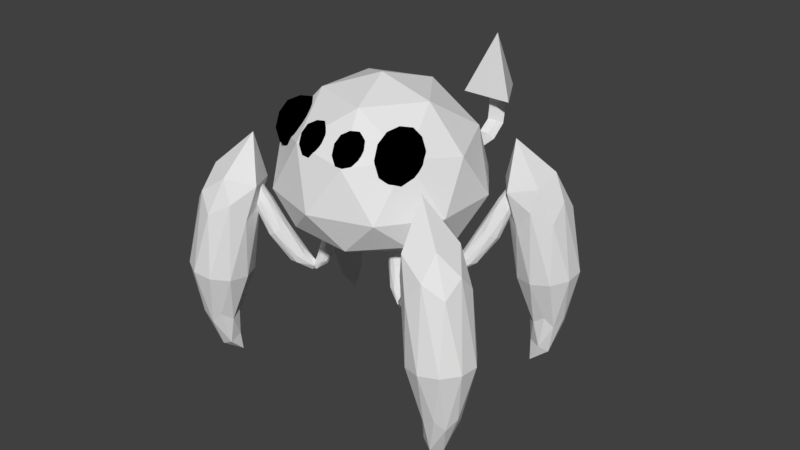 # Source: RedSpiderEnemy.blend  (saved by Blender 2.79.0; exported with 4.5.12 LTS)
import bpy
from mathutils import Matrix  # noqa: F401  (used for matrix-valued properties, if any)

bpy.ops.wm.read_factory_settings(use_empty=True)
scene = bpy.context.scene
scene.name = 'Scene'

# ---- collections
col_collection_1 = bpy.data.collections.new('Collection 1'); scene.collection.children.link(col_collection_1)

# ---- materials (node trees are filled in below, after node groups)
mat_body = bpy.data.materials.new('Body')
mat_body.alpha_threshold = 0.0
mat_body.use_transparent_shadow = False
mat_body.roughness = 0.5
mat_spidereyes = bpy.data.materials.new('SpiderEyes')
mat_spidereyes.alpha_threshold = 0.0
mat_spidereyes.use_transparent_shadow = False
mat_spidereyes.diffuse_color = (0.0, 0.0, 0.0, 1.0)
mat_spidereyes.roughness = 0.5

# ---- material node trees

# ---- world
world_world = bpy.data.worlds.new('World'); scene.world = world_world
world_world.color = (0.05088, 0.05088, 0.05088)
world_world.use_sun_shadow = False
world_world.sun_shadow_jitter_overblur = 0.0
world_world.cycles.sampling_method = 'MANUAL'

# ---- meshes
me_icosphere_015 = bpy.data.meshes.new('Icosphere.015')
me_icosphere_015.from_pydata([(1.705e-13, -2.469, -1.805), (0.6832, -1.061, -0.9788), (-0.2761, -1.319, -0.9094), (-0.8721, -0.6298, -1.076), (-0.2811, 0.05313, -1.248), (0.6801, -0.2135, -1.188), (0.5033, -0.3028, 0.9147), (-1.099, 0.206, 0.8723), (-1.099, 1.852, 0.7352), (0.5033, 2.361, 0.6928), (1.494, 1.029, 0.8037), (0.05213, 1.448, 2.27), (-0.1625, -1.966, -1.47), (0.4253, -1.869, -1.533), (0.2355, -1.529, -1.062), (0.7976, -0.879, -1.226), (0.4253, -1.555, -1.736), (-0.5257, -1.712, -1.635), (-0.6787, -1.275, -1.119), (-0.1625, -1.458, -1.799), (-0.6816, -0.4686, -1.318), (0.2308, -0.224, -1.384), (1.429, -0.2554, -0.2466), (1.429, 0.6226, -0.3578), (0.005217, -1.237, -0.1222), (0.8852, -0.9658, -0.1566), (-1.419, -0.2554, -0.2466), (-0.8747, -0.9658, -0.1566), (-0.8747, 1.333, -0.4477), (-1.419, 0.6226, -0.3578), (0.8852, 1.333, -0.4477), (0.005217, 1.604, -0.4821), (1.163, 0.4042, 1.145), (-0.3609, -0.07959, 1.185), (-1.303, 1.187, 1.079), (-0.3609, 2.454, 0.9739), (1.163, 1.97, 1.014), (0.4365, -0.01123, 1.548), (1.296, 1.16, 1.485), (-0.9541, 0.4363, 1.524), (-0.9541, 1.884, 1.447), (0.4365, 2.332, 1.423), (0.6832, -1.061, -0.9788), (-0.2761, -1.319, -0.9094), (-0.8721, -0.6298, -1.076), (-0.2811, 0.05313, -1.248), (0.6801, -0.2135, -1.188), (0.2355, -1.529, -1.062), (0.7976, -0.879, -1.226), (-0.6787, -1.275, -1.119), (-0.6816, -0.4686, -1.318), (0.2308, -0.224, -1.384), (-0.7283, -3.75, 0.5039), (-0.2638, -2.712, 0.6582), (-0.7436, -2.725, 0.7364), (-1.078, -2.549, 0.5992), (-0.8046, -2.426, 0.4362), (-0.3015, -2.527, 0.4727), (-0.1069, -0.5571, 1.307), (-0.6039, -0.4157, 1.279), (-0.622, -0.09923, 1.121), (-0.1361, -0.04515, 1.051), (0.1822, -0.3282, 1.166), (-0.03165, 0.9206, 1.589), (-0.7853, -3.429, 0.612), (-0.5082, -3.47, 0.5643), (-0.5078, -2.955, 0.6877), (-0.248, -2.839, 0.5327), (-0.5462, -3.522, 0.45), (-0.9946, -3.454, 0.527), (-0.9863, -2.859, 0.653), (-0.8468, -3.512, 0.4269), (-1.022, -2.683, 0.4766), (-0.5659, -2.671, 0.4022), (0.05811, -1.431, 0.8968), (0.04239, -1.263, 0.792), (-0.4154, -1.574, 1.035), (-0.1167, -1.55, 0.9896), (-0.9241, -1.343, 0.9385), (-0.7238, -1.496, 1.015), (-0.7649, -1.057, 0.7409), (-0.9398, -1.176, 0.8337), (-0.1579, -1.111, 0.7152), (-0.4663, -1.032, 0.6956), (0.1208, -0.2884, 1.298), (-0.3413, -0.3398, 1.364), (-0.644, -0.07066, 1.255), (-0.369, 0.1471, 1.121), (0.1036, 0.01255, 1.147), (-0.006466, 0.4249, 1.547), (0.1661, 0.574, 1.469), (-0.2976, 0.5136, 1.532), (-0.305, 0.7175, 1.445), (-0.01841, 0.7548, 1.406), (-0.2638, -2.712, 0.6582), (-0.7436, -2.725, 0.7364), (-1.078, -2.549, 0.5992), (-0.8046, -2.426, 0.4362), (-0.3015, -2.527, 0.4727), (-0.5078, -2.955, 0.6877), (-0.248, -2.839, 0.5327), (-0.9863, -2.859, 0.653), (-1.022, -2.683, 0.4766), (-0.5659, -2.671, 0.4022), (-0.7566, -3.507, 0.4391), (-1.063, -3.491, 0.7399), (-0.699, -3.447, 0.7508), (-0.5428, -3.78, 0.7496), (-0.8104, -4.03, 0.7379), (-1.132, -3.852, 0.7319), (-0.9342, -3.026, 1.456), (-0.6141, -3.201, 1.474), (-0.6877, -3.551, 1.506), (-1.053, -3.593, 1.508), (-1.206, -3.268, 1.477), (-0.9011, -2.976, 1.9), (-0.706, -3.455, 0.5423), (-0.9158, -3.471, 0.5231), (-0.8748, -3.418, 0.6846), (-1.129, -3.656, 0.6734), (-0.9427, -3.649, 0.4774), (-0.6032, -3.623, 0.5083), (-0.569, -3.587, 0.6902), (-0.7494, -3.743, 0.4682), (-0.6345, -3.93, 0.6826), (-0.9807, -3.973, 0.6722), (-1.212, -3.412, 1.127), (-1.257, -3.633, 1.138), (-0.8192, -3.232, 1.124), (-1.045, -3.259, 1.122), (-0.5268, -3.546, 1.144), (-0.6213, -3.341, 1.132), (-0.7387, -3.92, 1.161), (-0.5716, -3.766, 1.155), (-1.162, -3.837, 1.151), (-0.9643, -3.947, 1.159), (-1.103, -3.077, 1.523), (-0.7548, -3.037, 1.521), (-0.61, -3.346, 1.551), (-0.8682, -3.576, 1.571), (-1.173, -3.41, 1.554), (-0.9213, -2.898, 1.767), (-1.081, -3.037, 1.784), (-0.7332, -2.999, 1.779), (-0.7767, -3.201, 1.804), (-0.9916, -3.224, 1.807), (-1.063, -3.491, 0.7399), (-0.699, -3.447, 0.7508), (-0.5428, -3.78, 0.7496), (-0.8104, -4.03, 0.7379), (-1.132, -3.852, 0.7319), (-0.8748, -3.418, 0.6846), (-1.129, -3.656, 0.6734), (-0.569, -3.587, 0.6902), (-0.6345, -3.93, 0.6826), (-0.9807, -3.973, 0.6722)], [], [(0, 13, 12), (1, 13, 15), (0, 12, 17), (0, 17, 19), (0, 19, 16), (1, 15, 22), (2, 14, 24), (3, 18, 26), (4, 20, 28), (5, 21, 30), (1, 22, 25), (2, 24, 27), (3, 26, 29), (4, 28, 31), (5, 30, 23), (6, 32, 37), (7, 33, 39), (8, 34, 40), (9, 35, 41), (10, 36, 38), (38, 41, 11), (38, 36, 41), (36, 9, 41), (41, 40, 11), (41, 35, 40), (35, 8, 40), (40, 39, 11), (40, 34, 39), (34, 7, 39), (39, 37, 11), (39, 33, 37), (33, 6, 37), (37, 38, 11), (37, 32, 38), (32, 10, 38), (23, 36, 10), (23, 30, 36), (30, 9, 36), (31, 35, 9), (31, 28, 35), (28, 8, 35), (29, 34, 8), (29, 26, 34), (26, 7, 34), (27, 33, 7), (27, 24, 33), (24, 6, 33), (25, 32, 6), (25, 22, 32), (22, 10, 32), (30, 31, 9), (30, 21, 31), (21, 4, 31), (28, 29, 8), (28, 20, 29), (20, 3, 29), (26, 27, 7), (26, 18, 27), (18, 2, 27), (24, 25, 6), (24, 14, 25), (14, 1, 25), (22, 23, 10), (22, 15, 23), (15, 5, 23), (16, 21, 5), (16, 19, 21), (19, 4, 21), (19, 20, 4), (19, 17, 20), (17, 3, 20), (17, 18, 3), (17, 12, 18), (12, 2, 18), (15, 16, 5), (15, 13, 16), (13, 0, 16), (12, 14, 2), (12, 13, 14), (13, 1, 14), (15, 5, 46, 48), (3, 18, 49, 44), (15, 1, 42, 48), (20, 3, 44, 50), (4, 20, 50, 45), (14, 1, 42, 47), (21, 4, 45, 51), (18, 2, 43, 49), (2, 14, 47, 43), (5, 21, 51, 46), (52, 65, 64), (53, 65, 67), (52, 64, 69), (52, 69, 71), (52, 71, 68), (53, 67, 74), (54, 66, 76), (55, 70, 78), (56, 72, 80), (57, 73, 82), (53, 74, 77), (54, 76, 79), (55, 78, 81), (56, 80, 83), (57, 82, 75), (58, 84, 89), (59, 85, 91), (60, 86, 92), (61, 87, 93), (62, 88, 90), (90, 93, 63), (90, 88, 93), (88, 61, 93), (93, 92, 63), (93, 87, 92), (87, 60, 92), (92, 91, 63), (92, 86, 91), (86, 59, 91), (91, 89, 63), (91, 85, 89), (85, 58, 89), (89, 90, 63), (89, 84, 90), (84, 62, 90), (75, 88, 62), (75, 82, 88), (82, 61, 88), (83, 87, 61), (83, 80, 87), (80, 60, 87), (81, 86, 60), (81, 78, 86), (78, 59, 86), (79, 85, 59), (79, 76, 85), (76, 58, 85), (77, 84, 58), (77, 74, 84), (74, 62, 84), (82, 83, 61), (82, 73, 83), (73, 56, 83), (80, 81, 60), (80, 72, 81), (72, 55, 81), (78, 79, 59), (78, 70, 79), (70, 54, 79), (76, 77, 58), (76, 66, 77), (66, 53, 77), (74, 75, 62), (74, 67, 75), (67, 57, 75), (68, 73, 57), (68, 71, 73), (71, 56, 73), (71, 72, 56), (71, 69, 72), (69, 55, 72), (69, 70, 55), (69, 64, 70), (64, 54, 70), (67, 68, 57), (67, 65, 68), (65, 52, 68), (64, 66, 54), (64, 65, 66), (65, 53, 66), (67, 57, 98, 100), (55, 70, 101, 96), (67, 53, 94, 100), (72, 55, 96, 102), (56, 72, 102, 97), (66, 53, 94, 99), (73, 56, 97, 103), (70, 54, 95, 101), (54, 66, 99, 95), (57, 73, 103, 98), (104, 117, 116), (105, 117, 119), (104, 116, 121), (104, 121, 123), (104, 123, 120), (105, 119, 126), (106, 118, 128), (107, 122, 130), (108, 124, 132), (109, 125, 134), (105, 126, 129), (106, 128, 131), (107, 130, 133), (108, 132, 135), (109, 134, 127), (110, 136, 141), (111, 137, 143), (112, 138, 144), (113, 139, 145), (114, 140, 142), (142, 145, 115), (142, 140, 145), (140, 113, 145), (145, 144, 115), (145, 139, 144), (139, 112, 144), (144, 143, 115), (144, 138, 143), (138, 111, 143), (143, 141, 115), (143, 137, 141), (137, 110, 141), (141, 142, 115), (141, 136, 142), (136, 114, 142), (127, 140, 114), (127, 134, 140), (134, 113, 140), (135, 139, 113), (135, 132, 139), (132, 112, 139), (133, 138, 112), (133, 130, 138), (130, 111, 138), (131, 137, 111), (131, 128, 137), (128, 110, 137), (129, 136, 110), (129, 126, 136), (126, 114, 136), (134, 135, 113), (134, 125, 135), (125, 108, 135), (132, 133, 112), (132, 124, 133), (124, 107, 133), (130, 131, 111), (130, 122, 131), (122, 106, 131), (128, 129, 110), (128, 118, 129), (118, 105, 129), (126, 127, 114), (126, 119, 127), (119, 109, 127), (120, 125, 109), (120, 123, 125), (123, 108, 125), (123, 124, 108), (123, 121, 124), (121, 107, 124), (121, 122, 107), (121, 116, 122), (116, 106, 122), (119, 120, 109), (119, 117, 120), (117, 104, 120), (116, 118, 106), (116, 117, 118), (117, 105, 118), (119, 109, 150, 152), (107, 122, 153, 148), (119, 105, 146, 152), (124, 107, 148, 154), (108, 124, 154, 149), (118, 105, 146, 151), (125, 108, 149, 155), (122, 106, 147, 153), (106, 118, 151, 147), (109, 125, 155, 150)])
me_icosphere_015.materials.append(mat_body)
me_icosphere_015.use_remesh_preserve_volume = False
me_icosphere_015.use_remesh_preserve_attributes = False
me_icosphere_015.use_mirror_vertex_groups = False
me_icosphere_015.update()
me_icosphere_010 = bpy.data.meshes.new('Icosphere.010')
me_icosphere_010.from_pydata([(1.705e-13, -2.469, -1.805), (0.6832, -1.061, -0.9788), (-0.2761, -1.319, -0.9094), (-0.8721, -0.6298, -1.076), (-0.2811, 0.05313, -1.248), (0.6801, -0.2135, -1.188), (0.5033, -0.3028, 0.9147), (-1.099, 0.206, 0.8723), (-1.099, 1.852, 0.7352), (0.5033, 2.361, 0.6928), (1.494, 1.029, 0.8037), (0.05213, 1.448, 2.27), (-0.1625, -1.966, -1.47), (0.4253, -1.869, -1.533), (0.2355, -1.529, -1.062), (0.7976, -0.879, -1.226), (0.4253, -1.555, -1.736), (-0.5257, -1.712, -1.635), (-0.6787, -1.275, -1.119), (-0.1625, -1.458, -1.799), (-0.6816, -0.4686, -1.318), (0.2308, -0.224, -1.384), (1.429, -0.2554, -0.2466), (1.429, 0.6226, -0.3578), (0.005217, -1.237, -0.1222), (0.8852, -0.9658, -0.1566), (-1.419, -0.2554, -0.2466), (-0.8747, -0.9658, -0.1566), (-0.8747, 1.333, -0.4477), (-1.419, 0.6226, -0.3578), (0.8852, 1.333, -0.4477), (0.005217, 1.604, -0.4821), (1.163, 0.4042, 1.145), (-0.3609, -0.07959, 1.185), (-1.303, 1.187, 1.079), (-0.3609, 2.454, 0.9739), (1.163, 1.97, 1.014), (0.4365, -0.01123, 1.548), (1.296, 1.16, 1.485), (-0.9541, 0.4363, 1.524), (-0.9541, 1.884, 1.447), (0.4365, 2.332, 1.423), (0.6832, -1.061, -0.9788), (-0.2761, -1.319, -0.9094), (-0.8721, -0.6298, -1.076), (-0.2811, 0.05313, -1.248), (0.6801, -0.2135, -1.188), (0.2355, -1.529, -1.062), (0.7976, -0.879, -1.226), (-0.6787, -1.275, -1.119), (-0.6816, -0.4686, -1.318), (0.2308, -0.224, -1.384), (-0.7161, -3.502, 0.4372), (-1.078, -3.483, 0.7927), (-0.648, -3.43, 0.8056), (-0.4634, -3.824, 0.8041), (-0.7796, -4.12, 0.7902), (-1.16, -3.91, 0.7832), (-0.9342, -3.026, 1.456), (-0.6141, -3.201, 1.474), (-0.6877, -3.551, 1.506), (-1.053, -3.593, 1.508), (-1.206, -3.268, 1.477), (-0.9011, -2.976, 1.9), (-0.6563, -3.441, 0.5591), (-0.9042, -3.459, 0.5365), (-0.8557, -3.396, 0.7273), (-1.156, -3.678, 0.7141), (-0.9359, -3.669, 0.4824), (-0.5348, -3.639, 0.519), (-0.4943, -3.597, 0.734), (-0.7076, -3.781, 0.4716), (-0.5717, -4.002, 0.725), (-0.9809, -4.053, 0.7127), (-1.212, -3.412, 1.127), (-1.257, -3.633, 1.138), (-0.8192, -3.232, 1.124), (-1.045, -3.259, 1.122), (-0.5268, -3.546, 1.144), (-0.6213, -3.341, 1.132), (-0.7387, -3.92, 1.161), (-0.5716, -3.766, 1.155), (-1.162, -3.837, 1.151), (-0.9643, -3.947, 1.159), (-1.103, -3.077, 1.523), (-0.7548, -3.037, 1.521), (-0.61, -3.346, 1.551), (-0.8682, -3.576, 1.571), (-1.173, -3.41, 1.554), (-0.9213, -2.898, 1.767), (-1.081, -3.037, 1.784), (-0.7332, -2.999, 1.779), (-0.7767, -3.201, 1.804), (-0.9916, -3.224, 1.807), (-1.078, -3.483, 0.7927), (-0.648, -3.43, 0.8056), (-0.4634, -3.824, 0.8041), (-0.7796, -4.12, 0.7902), (-1.16, -3.91, 0.7832), (-0.8557, -3.396, 0.7273), (-1.156, -3.678, 0.7141), (-0.4943, -3.597, 0.734), (-0.5717, -4.002, 0.725), (-0.9809, -4.053, 0.7127), (-0.7283, -3.75, 0.5039), (-0.2638, -2.712, 0.6582), (-0.7436, -2.725, 0.7364), (-1.078, -2.549, 0.5992), (-0.8046, -2.426, 0.4362), (-0.3015, -2.527, 0.4727), (-0.1069, -0.5571, 1.307), (-0.604, -0.4157, 1.279), (-0.622, -0.09923, 1.121), (-0.1361, -0.04515, 1.051), (0.1822, -0.3282, 1.166), (-0.03165, 0.9206, 1.589), (-0.7853, -3.429, 0.612), (-0.5082, -3.47, 0.5643), (-0.5078, -2.955, 0.6877), (-0.248, -2.839, 0.5327), (-0.5462, -3.522, 0.45), (-0.9946, -3.454, 0.527), (-0.9863, -2.859, 0.653), (-0.8468, -3.512, 0.4269), (-1.022, -2.683, 0.4766), (-0.5659, -2.671, 0.4022), (0.05811, -1.431, 0.8968), (0.04238, -1.263, 0.792), (-0.4154, -1.574, 1.035), (-0.1167, -1.55, 0.9896), (-0.9241, -1.343, 0.9385), (-0.7238, -1.496, 1.015), (-0.7649, -1.057, 0.7409), (-0.9398, -1.176, 0.8337), (-0.1579, -1.111, 0.7152), (-0.4663, -1.032, 0.6956), (0.1208, -0.2884, 1.298), (-0.3413, -0.3398, 1.364), (-0.644, -0.07066, 1.255), (-0.369, 0.1471, 1.121), (0.1036, 0.01255, 1.147), (-0.006467, 0.4249, 1.547), (0.1661, 0.574, 1.469), (-0.2976, 0.5136, 1.532), (-0.305, 0.7175, 1.445), (-0.01841, 0.7548, 1.406), (-0.2638, -2.712, 0.6582), (-0.7436, -2.725, 0.7364), (-1.078, -2.549, 0.5992), (-0.8046, -2.426, 0.4362), (-0.3015, -2.527, 0.4727), (-0.5078, -2.955, 0.6877), (-0.248, -2.839, 0.5327), (-0.9863, -2.859, 0.653), (-1.022, -2.683, 0.4766), (-0.5659, -2.671, 0.4022)], [], [(0, 13, 12), (1, 13, 15), (0, 12, 17), (0, 17, 19), (0, 19, 16), (1, 15, 22), (2, 14, 24), (3, 18, 26), (4, 20, 28), (5, 21, 30), (1, 22, 25), (2, 24, 27), (3, 26, 29), (4, 28, 31), (5, 30, 23), (6, 32, 37), (7, 33, 39), (8, 34, 40), (9, 35, 41), (10, 36, 38), (38, 41, 11), (38, 36, 41), (36, 9, 41), (41, 40, 11), (41, 35, 40), (35, 8, 40), (40, 39, 11), (40, 34, 39), (34, 7, 39), (39, 37, 11), (39, 33, 37), (33, 6, 37), (37, 38, 11), (37, 32, 38), (32, 10, 38), (23, 36, 10), (23, 30, 36), (30, 9, 36), (31, 35, 9), (31, 28, 35), (28, 8, 35), (29, 34, 8), (29, 26, 34), (26, 7, 34), (27, 33, 7), (27, 24, 33), (24, 6, 33), (25, 32, 6), (25, 22, 32), (22, 10, 32), (30, 31, 9), (30, 21, 31), (21, 4, 31), (28, 29, 8), (28, 20, 29), (20, 3, 29), (26, 27, 7), (26, 18, 27), (18, 2, 27), (24, 25, 6), (24, 14, 25), (14, 1, 25), (22, 23, 10), (22, 15, 23), (15, 5, 23), (16, 21, 5), (16, 19, 21), (19, 4, 21), (19, 20, 4), (19, 17, 20), (17, 3, 20), (17, 18, 3), (17, 12, 18), (12, 2, 18), (15, 16, 5), (15, 13, 16), (13, 0, 16), (12, 14, 2), (12, 13, 14), (13, 1, 14), (15, 5, 46, 48), (3, 18, 49, 44), (15, 1, 42, 48), (20, 3, 44, 50), (4, 20, 50, 45), (14, 1, 42, 47), (21, 4, 45, 51), (18, 2, 43, 49), (2, 14, 47, 43), (5, 21, 51, 46), (52, 65, 64), (53, 65, 67), (52, 64, 69), (52, 69, 71), (52, 71, 68), (53, 67, 74), (54, 66, 76), (55, 70, 78), (56, 72, 80), (57, 73, 82), (53, 74, 77), (54, 76, 79), (55, 78, 81), (56, 80, 83), (57, 82, 75), (58, 84, 89), (59, 85, 91), (60, 86, 92), (61, 87, 93), (62, 88, 90), (90, 93, 63), (90, 88, 93), (88, 61, 93), (93, 92, 63), (93, 87, 92), (87, 60, 92), (92, 91, 63), (92, 86, 91), (86, 59, 91), (91, 89, 63), (91, 85, 89), (85, 58, 89), (89, 90, 63), (89, 84, 90), (84, 62, 90), (75, 88, 62), (75, 82, 88), (82, 61, 88), (83, 87, 61), (83, 80, 87), (80, 60, 87), (81, 86, 60), (81, 78, 86), (78, 59, 86), (79, 85, 59), (79, 76, 85), (76, 58, 85), (77, 84, 58), (77, 74, 84), (74, 62, 84), (82, 83, 61), (82, 73, 83), (73, 56, 83), (80, 81, 60), (80, 72, 81), (72, 55, 81), (78, 79, 59), (78, 70, 79), (70, 54, 79), (76, 77, 58), (76, 66, 77), (66, 53, 77), (74, 75, 62), (74, 67, 75), (67, 57, 75), (68, 73, 57), (68, 71, 73), (71, 56, 73), (71, 72, 56), (71, 69, 72), (69, 55, 72), (69, 70, 55), (69, 64, 70), (64, 54, 70), (67, 68, 57), (67, 65, 68), (65, 52, 68), (64, 66, 54), (64, 65, 66), (65, 53, 66), (67, 57, 98, 100), (55, 70, 101, 96), (67, 53, 94, 100), (72, 55, 96, 102), (56, 72, 102, 97), (66, 53, 94, 99), (73, 56, 97, 103), (70, 54, 95, 101), (54, 66, 99, 95), (57, 73, 103, 98), (104, 117, 116), (105, 117, 119), (104, 116, 121), (104, 121, 123), (104, 123, 120), (105, 119, 126), (106, 118, 128), (107, 122, 130), (108, 124, 132), (109, 125, 134), (105, 126, 129), (106, 128, 131), (107, 130, 133), (108, 132, 135), (109, 134, 127), (110, 136, 141), (111, 137, 143), (112, 138, 144), (113, 139, 145), (114, 140, 142), (142, 145, 115), (142, 140, 145), (140, 113, 145), (145, 144, 115), (145, 139, 144), (139, 112, 144), (144, 143, 115), (144, 138, 143), (138, 111, 143), (143, 141, 115), (143, 137, 141), (137, 110, 141), (141, 142, 115), (141, 136, 142), (136, 114, 142), (127, 140, 114), (127, 134, 140), (134, 113, 140), (135, 139, 113), (135, 132, 139), (132, 112, 139), (133, 138, 112), (133, 130, 138), (130, 111, 138), (131, 137, 111), (131, 128, 137), (128, 110, 137), (129, 136, 110), (129, 126, 136), (126, 114, 136), (134, 135, 113), (134, 125, 135), (125, 108, 135), (132, 133, 112), (132, 124, 133), (124, 107, 133), (130, 131, 111), (130, 122, 131), (122, 106, 131), (128, 129, 110), (128, 118, 129), (118, 105, 129), (126, 127, 114), (126, 119, 127), (119, 109, 127), (120, 125, 109), (120, 123, 125), (123, 108, 125), (123, 124, 108), (123, 121, 124), (121, 107, 124), (121, 122, 107), (121, 116, 122), (116, 106, 122), (119, 120, 109), (119, 117, 120), (117, 104, 120), (116, 118, 106), (116, 117, 118), (117, 105, 118), (119, 109, 150, 152), (107, 122, 153, 148), (119, 105, 146, 152), (124, 107, 148, 154), (108, 124, 154, 149), (118, 105, 146, 151), (125, 108, 149, 155), (122, 106, 147, 153), (106, 118, 151, 147), (109, 125, 155, 150)])
me_icosphere_010.materials.append(mat_body)
me_icosphere_010.use_remesh_preserve_volume = False
me_icosphere_010.use_remesh_preserve_attributes = False
me_icosphere_010.use_mirror_vertex_groups = False
me_icosphere_010.update()
me_icosphere_007 = bpy.data.meshes.new('Icosphere.007')
me_icosphere_007.from_pydata([(1.705e-13, -2.469, -1.805), (0.6832, -1.061, -0.9788), (-0.2761, -1.319, -0.9094), (-0.8721, -0.6298, -1.076), (-0.2811, 0.05313, -1.248), (0.6801, -0.2135, -1.188), (0.5033, -0.3028, 0.9147), (-1.099, 0.206, 0.8723), (-1.099, 1.852, 0.7352), (0.5033, 2.361, 0.6928), (1.494, 1.029, 0.8037), (0.05213, 1.448, 2.27), (-0.1625, -1.966, -1.47), (0.4253, -1.869, -1.533), (0.2355, -1.529, -1.062), (0.7976, -0.879, -1.226), (0.4253, -1.555, -1.736), (-0.5257, -1.712, -1.635), (-0.6787, -1.275, -1.119), (-0.1625, -1.458, -1.799), (-0.6816, -0.4686, -1.318), (0.2308, -0.224, -1.384), (1.429, -0.2554, -0.2466), (1.429, 0.6226, -0.3578), (0.005217, -1.237, -0.1222), (0.8852, -0.9658, -0.1566), (-1.419, -0.2554, -0.2466), (-0.8747, -0.9658, -0.1566), (-0.8747, 1.333, -0.4477), (-1.419, 0.6226, -0.3578), (0.8852, 1.333, -0.4477), (0.005217, 1.604, -0.4821), (1.163, 0.4042, 1.145), (-0.3609, -0.07959, 1.185), (-1.303, 1.187, 1.079), (-0.3609, 2.454, 0.9739), (1.163, 1.97, 1.014), (0.4365, -0.01123, 1.548), (1.296, 1.16, 1.485), (-0.9541, 0.4363, 1.524), (-0.9541, 1.884, 1.447), (0.4365, 2.332, 1.423), (0.6832, -1.061, -0.9788), (-0.2761, -1.319, -0.9094), (-0.8721, -0.6298, -1.076), (-0.2811, 0.05313, -1.248), (0.6801, -0.2135, -1.188), (0.2355, -1.529, -1.062), (0.7976, -0.879, -1.226), (-0.6787, -1.275, -1.119), (-0.6816, -0.4686, -1.318), (0.2308, -0.224, -1.384), (-0.7566, -3.507, 0.4391), (-1.063, -3.491, 0.7399), (-0.699, -3.447, 0.7508), (-0.5428, -3.78, 0.7496), (-0.8104, -4.03, 0.7379), (-1.132, -3.852, 0.7319), (-0.9342, -3.026, 1.456), (-0.6141, -3.201, 1.474), (-0.6877, -3.551, 1.506), (-1.053, -3.593, 1.508), (-1.206, -3.268, 1.477), (-0.9011, -2.976, 1.9), (-0.706, -3.455, 0.5423), (-0.9158, -3.471, 0.5231), (-0.8748, -3.418, 0.6846), (-1.129, -3.656, 0.6734), (-0.9427, -3.649, 0.4774), (-0.6032, -3.623, 0.5083), (-0.569, -3.587, 0.6902), (-0.7494, -3.743, 0.4682), (-0.6345, -3.93, 0.6826), (-0.9807, -3.973, 0.6722), (-1.212, -3.412, 1.127), (-1.257, -3.633, 1.138), (-0.8192, -3.232, 1.124), (-1.045, -3.259, 1.122), (-0.5268, -3.546, 1.144), (-0.6213, -3.341, 1.132), (-0.7387, -3.92, 1.161), (-0.5716, -3.766, 1.155), (-1.162, -3.837, 1.151), (-0.9643, -3.947, 1.159), (-1.103, -3.077, 1.523), (-0.7548, -3.037, 1.521), (-0.61, -3.346, 1.551), (-0.8682, -3.576, 1.571), (-1.173, -3.41, 1.554), (-0.9213, -2.898, 1.767), (-1.081, -3.037, 1.784), (-0.7332, -2.999, 1.779), (-0.7767, -3.201, 1.804), (-0.9916, -3.224, 1.807), (-1.063, -3.491, 0.7399), (-0.699, -3.447, 0.7508), (-0.5428, -3.78, 0.7496), (-0.8104, -4.03, 0.7379), (-1.132, -3.852, 0.7319), (-0.8748, -3.418, 0.6846), (-1.129, -3.656, 0.6734), (-0.569, -3.587, 0.6902), (-0.6345, -3.93, 0.6826), (-0.9807, -3.973, 0.6722), (-0.7283, -3.75, 0.5039), (-0.2638, -2.712, 0.6582), (-0.7436, -2.725, 0.7364), (-1.078, -2.549, 0.5992), (-0.8046, -2.426, 0.4362), (-0.3015, -2.527, 0.4727), (-0.1069, -0.5571, 1.307), (-0.6039, -0.4157, 1.279), (-0.622, -0.09923, 1.121), (-0.1361, -0.04515, 1.051), (0.1822, -0.3282, 1.166), (-0.03165, 0.9206, 1.589), (-0.7853, -3.429, 0.612), (-0.5082, -3.47, 0.5643), (-0.5078, -2.955, 0.6877), (-0.248, -2.839, 0.5327), (-0.5462, -3.522, 0.45), (-0.9946, -3.454, 0.527), (-0.9863, -2.859, 0.653), (-0.8468, -3.512, 0.4269), (-1.022, -2.683, 0.4766), (-0.5659, -2.671, 0.4022), (0.05811, -1.431, 0.8968), (0.04239, -1.263, 0.792), (-0.4154, -1.574, 1.035), (-0.1167, -1.55, 0.9896), (-0.9241, -1.343, 0.9385), (-0.7238, -1.496, 1.015), (-0.7649, -1.057, 0.7409), (-0.9398, -1.176, 0.8337), (-0.1579, -1.111, 0.7152), (-0.4663, -1.032, 0.6956), (0.1208, -0.2884, 1.298), (-0.3413, -0.3398, 1.364), (-0.644, -0.07066, 1.255), (-0.369, 0.1471, 1.121), (0.1036, 0.01255, 1.147), (-0.006466, 0.4249, 1.547), (0.1661, 0.574, 1.469), (-0.2976, 0.5136, 1.532), (-0.305, 0.7175, 1.445), (-0.01841, 0.7548, 1.406), (-0.2638, -2.712, 0.6582), (-0.7436, -2.725, 0.7364), (-1.078, -2.549, 0.5992), (-0.8046, -2.426, 0.4362), (-0.3015, -2.527, 0.4727), (-0.5078, -2.955, 0.6877), (-0.248, -2.839, 0.5327), (-0.9863, -2.859, 0.653), (-1.022, -2.683, 0.4766), (-0.5659, -2.671, 0.4022)], [], [(0, 13, 12), (1, 13, 15), (0, 12, 17), (0, 17, 19), (0, 19, 16), (1, 15, 22), (2, 14, 24), (3, 18, 26), (4, 20, 28), (5, 21, 30), (1, 22, 25), (2, 24, 27), (3, 26, 29), (4, 28, 31), (5, 30, 23), (6, 32, 37), (7, 33, 39), (8, 34, 40), (9, 35, 41), (10, 36, 38), (38, 41, 11), (38, 36, 41), (36, 9, 41), (41, 40, 11), (41, 35, 40), (35, 8, 40), (40, 39, 11), (40, 34, 39), (34, 7, 39), (39, 37, 11), (39, 33, 37), (33, 6, 37), (37, 38, 11), (37, 32, 38), (32, 10, 38), (23, 36, 10), (23, 30, 36), (30, 9, 36), (31, 35, 9), (31, 28, 35), (28, 8, 35), (29, 34, 8), (29, 26, 34), (26, 7, 34), (27, 33, 7), (27, 24, 33), (24, 6, 33), (25, 32, 6), (25, 22, 32), (22, 10, 32), (30, 31, 9), (30, 21, 31), (21, 4, 31), (28, 29, 8), (28, 20, 29), (20, 3, 29), (26, 27, 7), (26, 18, 27), (18, 2, 27), (24, 25, 6), (24, 14, 25), (14, 1, 25), (22, 23, 10), (22, 15, 23), (15, 5, 23), (16, 21, 5), (16, 19, 21), (19, 4, 21), (19, 20, 4), (19, 17, 20), (17, 3, 20), (17, 18, 3), (17, 12, 18), (12, 2, 18), (15, 16, 5), (15, 13, 16), (13, 0, 16), (12, 14, 2), (12, 13, 14), (13, 1, 14), (15, 5, 46, 48), (3, 18, 49, 44), (15, 1, 42, 48), (20, 3, 44, 50), (4, 20, 50, 45), (14, 1, 42, 47), (21, 4, 45, 51), (18, 2, 43, 49), (2, 14, 47, 43), (5, 21, 51, 46), (52, 65, 64), (53, 65, 67), (52, 64, 69), (52, 69, 71), (52, 71, 68), (53, 67, 74), (54, 66, 76), (55, 70, 78), (56, 72, 80), (57, 73, 82), (53, 74, 77), (54, 76, 79), (55, 78, 81), (56, 80, 83), (57, 82, 75), (58, 84, 89), (59, 85, 91), (60, 86, 92), (61, 87, 93), (62, 88, 90), (90, 93, 63), (90, 88, 93), (88, 61, 93), (93, 92, 63), (93, 87, 92), (87, 60, 92), (92, 91, 63), (92, 86, 91), (86, 59, 91), (91, 89, 63), (91, 85, 89), (85, 58, 89), (89, 90, 63), (89, 84, 90), (84, 62, 90), (75, 88, 62), (75, 82, 88), (82, 61, 88), (83, 87, 61), (83, 80, 87), (80, 60, 87), (81, 86, 60), (81, 78, 86), (78, 59, 86), (79, 85, 59), (79, 76, 85), (76, 58, 85), (77, 84, 58), (77, 74, 84), (74, 62, 84), (82, 83, 61), (82, 73, 83), (73, 56, 83), (80, 81, 60), (80, 72, 81), (72, 55, 81), (78, 79, 59), (78, 70, 79), (70, 54, 79), (76, 77, 58), (76, 66, 77), (66, 53, 77), (74, 75, 62), (74, 67, 75), (67, 57, 75), (68, 73, 57), (68, 71, 73), (71, 56, 73), (71, 72, 56), (71, 69, 72), (69, 55, 72), (69, 70, 55), (69, 64, 70), (64, 54, 70), (67, 68, 57), (67, 65, 68), (65, 52, 68), (64, 66, 54), (64, 65, 66), (65, 53, 66), (67, 57, 98, 100), (55, 70, 101, 96), (67, 53, 94, 100), (72, 55, 96, 102), (56, 72, 102, 97), (66, 53, 94, 99), (73, 56, 97, 103), (70, 54, 95, 101), (54, 66, 99, 95), (57, 73, 103, 98), (104, 117, 116), (105, 117, 119), (104, 116, 121), (104, 121, 123), (104, 123, 120), (105, 119, 126), (106, 118, 128), (107, 122, 130), (108, 124, 132), (109, 125, 134), (105, 126, 129), (106, 128, 131), (107, 130, 133), (108, 132, 135), (109, 134, 127), (110, 136, 141), (111, 137, 143), (112, 138, 144), (113, 139, 145), (114, 140, 142), (142, 145, 115), (142, 140, 145), (140, 113, 145), (145, 144, 115), (145, 139, 144), (139, 112, 144), (144, 143, 115), (144, 138, 143), (138, 111, 143), (143, 141, 115), (143, 137, 141), (137, 110, 141), (141, 142, 115), (141, 136, 142), (136, 114, 142), (127, 140, 114), (127, 134, 140), (134, 113, 140), (135, 139, 113), (135, 132, 139), (132, 112, 139), (133, 138, 112), (133, 130, 138), (130, 111, 138), (131, 137, 111), (131, 128, 137), (128, 110, 137), (129, 136, 110), (129, 126, 136), (126, 114, 136), (134, 135, 113), (134, 125, 135), (125, 108, 135), (132, 133, 112), (132, 124, 133), (124, 107, 133), (130, 131, 111), (130, 122, 131), (122, 106, 131), (128, 129, 110), (128, 118, 129), (118, 105, 129), (126, 127, 114), (126, 119, 127), (119, 109, 127), (120, 125, 109), (120, 123, 125), (123, 108, 125), (123, 124, 108), (123, 121, 124), (121, 107, 124), (121, 122, 107), (121, 116, 122), (116, 106, 122), (119, 120, 109), (119, 117, 120), (117, 104, 120), (116, 118, 106), (116, 117, 118), (117, 105, 118), (119, 109, 150, 152), (107, 122, 153, 148), (119, 105, 146, 152), (124, 107, 148, 154), (108, 124, 154, 149), (118, 105, 146, 151), (125, 108, 149, 155), (122, 106, 147, 153), (106, 118, 151, 147), (109, 125, 155, 150)])
me_icosphere_007.materials.append(mat_body)
me_icosphere_007.use_remesh_preserve_volume = False
me_icosphere_007.use_remesh_preserve_attributes = False
me_icosphere_007.use_mirror_vertex_groups = False
me_icosphere_007.update()
me_icosphere_003 = bpy.data.meshes.new('Icosphere.003')
me_icosphere_003.from_pydata([(1.705e-13, -2.469, -1.805), (0.6832, -1.061, -0.9788), (-0.2761, -1.319, -0.9094), (-0.8721, -0.6298, -1.076), (-0.2811, 0.05313, -1.248), (0.6801, -0.2135, -1.188), (0.5033, -0.3028, 0.9147), (-1.099, 0.206, 0.8723), (-1.099, 1.852, 0.7352), (0.5033, 2.361, 0.6928), (1.494, 1.029, 0.8037), (0.05213, 1.448, 2.27), (-0.1625, -1.966, -1.47), (0.4253, -1.869, -1.533), (0.2355, -1.529, -1.062), (0.7976, -0.879, -1.226), (0.4253, -1.555, -1.736), (-0.5257, -1.712, -1.635), (-0.6787, -1.275, -1.119), (-0.1625, -1.458, -1.799), (-0.6816, -0.4686, -1.318), (0.2308, -0.224, -1.384), (1.429, -0.2554, -0.2466), (1.429, 0.6226, -0.3578), (0.005217, -1.237, -0.1222), (0.8852, -0.9658, -0.1566), (-1.419, -0.2554, -0.2466), (-0.8747, -0.9658, -0.1566), (-0.8747, 1.333, -0.4477), (-1.419, 0.6226, -0.3578), (0.8852, 1.333, -0.4477), (0.005217, 1.604, -0.4821), (1.163, 0.4042, 1.145), (-0.3609, -0.07959, 1.185), (-1.303, 1.187, 1.079), (-0.3609, 2.454, 0.9739), (1.163, 1.97, 1.014), (0.4365, -0.01123, 1.548), (1.296, 1.16, 1.485), (-0.9541, 0.4363, 1.524), (-0.9541, 1.884, 1.447), (0.4365, 2.332, 1.423), (0.6832, -1.061, -0.9788), (-0.2761, -1.319, -0.9094), (-0.8721, -0.6298, -1.076), (-0.2811, 0.05313, -1.248), (0.6801, -0.2135, -1.188), (0.2355, -1.529, -1.062), (0.7976, -0.879, -1.226), (-0.6787, -1.275, -1.119), (-0.6816, -0.4686, -1.318), (0.2308, -0.224, -1.384), (-0.7283, -3.75, 0.5039), (-0.2638, -2.712, 0.6582), (-0.7436, -2.725, 0.7364), (-1.078, -2.549, 0.5992), (-0.8046, -2.426, 0.4362), (-0.3015, -2.527, 0.4727), (-0.1069, -0.5571, 1.307), (-0.604, -0.4157, 1.279), (-0.622, -0.09923, 1.121), (-0.1361, -0.04515, 1.051), (0.1822, -0.3282, 1.166), (-0.03165, 0.9206, 1.589), (-0.7853, -3.429, 0.6119), (-0.5082, -3.47, 0.5643), (-0.5078, -2.955, 0.6877), (-0.248, -2.839, 0.5327), (-0.5462, -3.522, 0.45), (-0.9946, -3.454, 0.527), (-0.9863, -2.859, 0.653), (-0.8468, -3.512, 0.4269), (-1.022, -2.683, 0.4766), (-0.5659, -2.671, 0.4022), (0.05811, -1.431, 0.8968), (0.04238, -1.263, 0.792), (-0.4154, -1.574, 1.035), (-0.1167, -1.55, 0.9896), (-0.9241, -1.343, 0.9385), (-0.7238, -1.496, 1.015), (-0.7649, -1.057, 0.7409), (-0.9398, -1.176, 0.8337), (-0.1579, -1.111, 0.7151), (-0.4663, -1.032, 0.6956), (0.1208, -0.2884, 1.298), (-0.3413, -0.3398, 1.364), (-0.644, -0.07066, 1.255), (-0.369, 0.1471, 1.121), (0.1036, 0.01255, 1.147), (-0.006467, 0.4249, 1.547), (0.1661, 0.574, 1.469), (-0.2976, 0.5136, 1.532), (-0.305, 0.7175, 1.445), (-0.01841, 0.7548, 1.406), (-0.2638, -2.712, 0.6582), (-0.7436, -2.725, 0.7364), (-1.078, -2.549, 0.5992), (-0.8046, -2.426, 0.4362), (-0.3015, -2.527, 0.4727), (-0.5078, -2.955, 0.6877), (-0.248, -2.839, 0.5327), (-0.9863, -2.859, 0.653), (-1.022, -2.683, 0.4766), (-0.5659, -2.671, 0.4022), (-0.7566, -3.507, 0.4391), (-1.063, -3.491, 0.7399), (-0.699, -3.447, 0.7508), (-0.5428, -3.78, 0.7496), (-0.8104, -4.03, 0.7379), (-1.132, -3.852, 0.7319), (-0.9342, -3.026, 1.456), (-0.6141, -3.201, 1.474), (-0.6877, -3.551, 1.506), (-1.053, -3.593, 1.508), (-1.206, -3.268, 1.477), (-0.9011, -2.976, 1.9), (-0.706, -3.455, 0.5423), (-0.9158, -3.471, 0.5231), (-0.8748, -3.418, 0.6846), (-1.129, -3.656, 0.6734), (-0.9427, -3.649, 0.4774), (-0.6032, -3.623, 0.5083), (-0.569, -3.587, 0.6902), (-0.7494, -3.743, 0.4682), (-0.6345, -3.93, 0.6826), (-0.9807, -3.973, 0.6722), (-1.212, -3.412, 1.127), (-1.257, -3.633, 1.138), (-0.8192, -3.232, 1.124), (-1.045, -3.259, 1.122), (-0.5268, -3.546, 1.144), (-0.6213, -3.341, 1.132), (-0.7387, -3.92, 1.161), (-0.5716, -3.766, 1.155), (-1.162, -3.837, 1.151), (-0.9643, -3.947, 1.159), (-1.103, -3.077, 1.523), (-0.7548, -3.037, 1.521), (-0.61, -3.346, 1.551), (-0.8682, -3.576, 1.571), (-1.173, -3.41, 1.554), (-0.9213, -2.898, 1.767), (-1.081, -3.037, 1.784), (-0.7332, -2.999, 1.779), (-0.7767, -3.201, 1.804), (-0.9916, -3.224, 1.807), (-1.063, -3.491, 0.7399), (-0.699, -3.447, 0.7508), (-0.5428, -3.78, 0.7496), (-0.8104, -4.03, 0.7379), (-1.132, -3.852, 0.7319), (-0.8748, -3.418, 0.6846), (-1.129, -3.656, 0.6734), (-0.569, -3.587, 0.6902), (-0.6345, -3.93, 0.6826), (-0.9807, -3.973, 0.6722)], [], [(0, 13, 12), (1, 13, 15), (0, 12, 17), (0, 17, 19), (0, 19, 16), (1, 15, 22), (2, 14, 24), (3, 18, 26), (4, 20, 28), (5, 21, 30), (1, 22, 25), (2, 24, 27), (3, 26, 29), (4, 28, 31), (5, 30, 23), (6, 32, 37), (7, 33, 39), (8, 34, 40), (9, 35, 41), (10, 36, 38), (38, 41, 11), (38, 36, 41), (36, 9, 41), (41, 40, 11), (41, 35, 40), (35, 8, 40), (40, 39, 11), (40, 34, 39), (34, 7, 39), (39, 37, 11), (39, 33, 37), (33, 6, 37), (37, 38, 11), (37, 32, 38), (32, 10, 38), (23, 36, 10), (23, 30, 36), (30, 9, 36), (31, 35, 9), (31, 28, 35), (28, 8, 35), (29, 34, 8), (29, 26, 34), (26, 7, 34), (27, 33, 7), (27, 24, 33), (24, 6, 33), (25, 32, 6), (25, 22, 32), (22, 10, 32), (30, 31, 9), (30, 21, 31), (21, 4, 31), (28, 29, 8), (28, 20, 29), (20, 3, 29), (26, 27, 7), (26, 18, 27), (18, 2, 27), (24, 25, 6), (24, 14, 25), (14, 1, 25), (22, 23, 10), (22, 15, 23), (15, 5, 23), (16, 21, 5), (16, 19, 21), (19, 4, 21), (19, 20, 4), (19, 17, 20), (17, 3, 20), (17, 18, 3), (17, 12, 18), (12, 2, 18), (15, 16, 5), (15, 13, 16), (13, 0, 16), (12, 14, 2), (12, 13, 14), (13, 1, 14), (15, 5, 46, 48), (3, 18, 49, 44), (15, 1, 42, 48), (20, 3, 44, 50), (4, 20, 50, 45), (14, 1, 42, 47), (21, 4, 45, 51), (18, 2, 43, 49), (2, 14, 47, 43), (5, 21, 51, 46), (52, 65, 64), (53, 65, 67), (52, 64, 69), (52, 69, 71), (52, 71, 68), (53, 67, 74), (54, 66, 76), (55, 70, 78), (56, 72, 80), (57, 73, 82), (53, 74, 77), (54, 76, 79), (55, 78, 81), (56, 80, 83), (57, 82, 75), (58, 84, 89), (59, 85, 91), (60, 86, 92), (61, 87, 93), (62, 88, 90), (90, 93, 63), (90, 88, 93), (88, 61, 93), (93, 92, 63), (93, 87, 92), (87, 60, 92), (92, 91, 63), (92, 86, 91), (86, 59, 91), (91, 89, 63), (91, 85, 89), (85, 58, 89), (89, 90, 63), (89, 84, 90), (84, 62, 90), (75, 88, 62), (75, 82, 88), (82, 61, 88), (83, 87, 61), (83, 80, 87), (80, 60, 87), (81, 86, 60), (81, 78, 86), (78, 59, 86), (79, 85, 59), (79, 76, 85), (76, 58, 85), (77, 84, 58), (77, 74, 84), (74, 62, 84), (82, 83, 61), (82, 73, 83), (73, 56, 83), (80, 81, 60), (80, 72, 81), (72, 55, 81), (78, 79, 59), (78, 70, 79), (70, 54, 79), (76, 77, 58), (76, 66, 77), (66, 53, 77), (74, 75, 62), (74, 67, 75), (67, 57, 75), (68, 73, 57), (68, 71, 73), (71, 56, 73), (71, 72, 56), (71, 69, 72), (69, 55, 72), (69, 70, 55), (69, 64, 70), (64, 54, 70), (67, 68, 57), (67, 65, 68), (65, 52, 68), (64, 66, 54), (64, 65, 66), (65, 53, 66), (67, 57, 98, 100), (55, 70, 101, 96), (67, 53, 94, 100), (72, 55, 96, 102), (56, 72, 102, 97), (66, 53, 94, 99), (73, 56, 97, 103), (70, 54, 95, 101), (54, 66, 99, 95), (57, 73, 103, 98), (104, 117, 116), (105, 117, 119), (104, 116, 121), (104, 121, 123), (104, 123, 120), (105, 119, 126), (106, 118, 128), (107, 122, 130), (108, 124, 132), (109, 125, 134), (105, 126, 129), (106, 128, 131), (107, 130, 133), (108, 132, 135), (109, 134, 127), (110, 136, 141), (111, 137, 143), (112, 138, 144), (113, 139, 145), (114, 140, 142), (142, 145, 115), (142, 140, 145), (140, 113, 145), (145, 144, 115), (145, 139, 144), (139, 112, 144), (144, 143, 115), (144, 138, 143), (138, 111, 143), (143, 141, 115), (143, 137, 141), (137, 110, 141), (141, 142, 115), (141, 136, 142), (136, 114, 142), (127, 140, 114), (127, 134, 140), (134, 113, 140), (135, 139, 113), (135, 132, 139), (132, 112, 139), (133, 138, 112), (133, 130, 138), (130, 111, 138), (131, 137, 111), (131, 128, 137), (128, 110, 137), (129, 136, 110), (129, 126, 136), (126, 114, 136), (134, 135, 113), (134, 125, 135), (125, 108, 135), (132, 133, 112), (132, 124, 133), (124, 107, 133), (130, 131, 111), (130, 122, 131), (122, 106, 131), (128, 129, 110), (128, 118, 129), (118, 105, 129), (126, 127, 114), (126, 119, 127), (119, 109, 127), (120, 125, 109), (120, 123, 125), (123, 108, 125), (123, 124, 108), (123, 121, 124), (121, 107, 124), (121, 122, 107), (121, 116, 122), (116, 106, 122), (119, 120, 109), (119, 117, 120), (117, 104, 120), (116, 118, 106), (116, 117, 118), (117, 105, 118), (119, 109, 150, 152), (107, 122, 153, 148), (119, 105, 146, 152), (124, 107, 148, 154), (108, 124, 154, 149), (118, 105, 146, 151), (125, 108, 149, 155), (122, 106, 147, 153), (106, 118, 151, 147), (109, 125, 155, 150)])
me_icosphere_003.materials.append(mat_body)
me_icosphere_003.use_remesh_preserve_volume = False
me_icosphere_003.use_remesh_preserve_attributes = False
me_icosphere_003.use_mirror_vertex_groups = False
me_icosphere_003.update()
me_icosphere_001 = bpy.data.meshes.new('Icosphere.001')
me_icosphere_001.from_pydata([(0.0, 0.0, -0.0903), (0.7236, -0.5257, 0.133), (-0.2764, -0.8506, 0.133), (-0.8944, 0.0, 0.133), (-0.2764, 0.8506, 0.133), (0.7236, 0.5257, 0.133), (0.2764, -0.8506, 0.8394), (-0.7236, -0.5257, 0.8394), (-0.7236, 0.5257, 0.8394), (0.2764, 0.8506, 0.8394), (0.8944, 0.0, 0.8394), (0.0, 0.0, 1.392), (-0.1625, -0.5, -0.09104), (0.4253, -0.309, -0.09104), (0.2629, -0.809, 0.05444), (0.8506, 0.0, 0.05444), (0.4253, 0.309, -0.09104), (-0.5257, 0.0, -0.09104), (-0.6882, -0.5, 0.05444), (-0.1625, 0.5, -0.09104), (-0.6882, 0.5, 0.05444), (0.2629, 0.809, 0.05444), (0.9511, -0.309, 0.3922), (0.9511, 0.309, 0.3922), (0.0, -1.0, 0.3922), (0.5878, -0.809, 0.3922), (-0.9511, -0.309, 0.3922), (-0.5878, -0.809, 0.3922), (-0.5878, 0.809, 0.3922), (-0.9511, 0.309, 0.3922), (0.5878, 0.809, 0.3922), (-0.0973, 1.302, 0.2427), (0.6882, -0.5, 0.9179), (-0.2629, -0.809, 0.9179), (-0.8506, 0.0, 0.9179), (-0.2629, 0.809, 0.9179), (0.6882, 0.5, 0.9179), (0.1625, -0.5, 1.243), (0.5257, 0.0, 1.243), (-0.4253, -0.309, 1.243), (-0.4253, 0.309, 1.243), (0.1625, 0.5, 1.243), (-0.5136, -0.4949, 0.6717), (-0.3855, -0.6317, 0.8156), (-0.5625, -0.7163, 0.8156), (-0.6719, -0.4949, 0.8156), (-0.5625, -0.2734, 0.8156), (-0.3855, -0.358, 0.8156), (-0.4647, -0.7163, 1.048), (-0.6417, -0.6317, 1.048), (-0.6417, -0.358, 1.048), (-0.4647, -0.2734, 1.048), (-0.3553, -0.4949, 1.048), (-0.5136, -0.4949, 1.192), (-0.5423, -0.625, 0.7106), (-0.4383, -0.5753, 0.7106), (-0.467, -0.7055, 0.7952), (-0.363, -0.4949, 0.7952), (-0.4383, -0.4144, 0.7106), (-0.6066, -0.4949, 0.7106), (-0.6354, -0.625, 0.7952), (-0.5423, -0.3647, 0.7106), (-0.6354, -0.3647, 0.7952), (-0.467, -0.2842, 0.7952), (-0.3452, -0.5753, 0.932), (-0.3452, -0.4144, 0.932), (-0.5136, -0.7552, 0.932), (-0.4095, -0.7055, 0.932), (-0.6819, -0.5753, 0.932), (-0.6176, -0.7055, 0.932), (-0.6176, -0.2842, 0.932), (-0.6819, -0.4144, 0.932), (-0.4095, -0.2842, 0.932), (-0.5136, -0.2345, 0.932), (-0.3918, -0.625, 1.069), (-0.5601, -0.7055, 1.069), (-0.6642, -0.4949, 1.069), (-0.5601, -0.2842, 1.069), (-0.3918, -0.3647, 1.069), (-0.4848, -0.625, 1.153), (-0.4205, -0.4949, 1.153), (-0.5889, -0.5753, 1.153), (-0.5889, -0.4144, 1.153), (-0.4848, -0.3647, 1.153), (0.6172, -0.4949, 0.6717), (0.7453, -0.6317, 0.8156), (0.5683, -0.7163, 0.8156), (0.4589, -0.4949, 0.8156), (0.5683, -0.2734, 0.8156), (0.7453, -0.358, 0.8156), (0.6661, -0.7163, 1.048), (0.4891, -0.6317, 1.048), (0.4891, -0.358, 1.048), (0.6661, -0.2734, 1.048), (0.7755, -0.4949, 1.048), (0.6172, -0.4949, 1.192), (0.5885, -0.625, 0.7106), (0.6925, -0.5753, 0.7106), (0.6638, -0.7055, 0.7952), (0.7678, -0.4949, 0.7952), (0.6925, -0.4144, 0.7106), (0.5242, -0.4949, 0.7106), (0.4954, -0.625, 0.7952), (0.5885, -0.3647, 0.7106), (0.4954, -0.3647, 0.7952), (0.6638, -0.2842, 0.7952), (0.7856, -0.5753, 0.932), (0.7856, -0.4144, 0.932), (0.6172, -0.7552, 0.932), (0.7213, -0.7055, 0.932), (0.4489, -0.5753, 0.932), (0.5132, -0.7055, 0.932), (0.5132, -0.2842, 0.932), (0.4489, -0.4144, 0.932), (0.7213, -0.2842, 0.932), (0.6172, -0.2345, 0.932), (0.739, -0.625, 1.069), (0.5707, -0.7055, 1.069), (0.4666, -0.4949, 1.069), (0.5707, -0.2842, 1.069), (0.739, -0.3647, 1.069), (0.646, -0.625, 1.153), (0.7103, -0.4949, 1.153), (0.5419, -0.5753, 1.153), (0.5419, -0.4144, 1.153), (0.646, -0.3647, 1.153), (0.2472, -0.6919, 0.7467), (0.3384, -0.7894, 0.8492), (0.2124, -0.8496, 0.8492), (0.1345, -0.6919, 0.8492), (0.2124, -0.5343, 0.8492), (0.3384, -0.5945, 0.8492), (0.282, -0.8496, 1.015), (0.156, -0.7894, 1.015), (0.156, -0.5945, 1.015), (0.282, -0.5343, 1.015), (0.3599, -0.6919, 1.015), (0.2472, -0.6919, 1.117), (0.2268, -0.7846, 0.7744), (0.3008, -0.7492, 0.7744), (0.2803, -0.8419, 0.8346), (0.3544, -0.6919, 0.8346), (0.3008, -0.6347, 0.7744), (0.181, -0.6919, 0.7744), (0.1605, -0.7846, 0.8346), (0.2268, -0.5993, 0.7744), (0.1605, -0.5993, 0.8346), (0.2803, -0.542, 0.8346), (0.3671, -0.7492, 0.932), (0.3671, -0.6347, 0.932), (0.2472, -0.8773, 0.932), (0.3213, -0.8419, 0.932), (0.1274, -0.7492, 0.932), (0.1732, -0.8419, 0.932), (0.1732, -0.542, 0.932), (0.1274, -0.6347, 0.932), (0.3213, -0.542, 0.932), (0.2472, -0.5066, 0.932), (0.3339, -0.7846, 1.029), (0.2141, -0.8419, 1.029), (0.14, -0.6919, 1.029), (0.2141, -0.542, 1.029), (0.3339, -0.5993, 1.029), (0.2677, -0.7846, 1.09), (0.3135, -0.6919, 1.09), (0.1936, -0.7492, 1.09), (0.1936, -0.6347, 1.09), (0.2677, -0.5993, 1.09), (-0.1274, -0.6919, 0.7467), (-0.0362, -0.7894, 0.8492), (-0.1622, -0.8496, 0.8492), (-0.2401, -0.6919, 0.8492), (-0.1622, -0.5343, 0.8492), (-0.0362, -0.5945, 0.8492), (-0.09255, -0.8496, 1.015), (-0.2185, -0.7894, 1.015), (-0.2185, -0.5945, 1.015), (-0.09255, -0.5343, 1.015), (-0.01467, -0.6919, 1.015), (-0.1274, -0.6919, 1.117), (-0.1478, -0.7846, 0.7744), (-0.07378, -0.7492, 0.7744), (-0.09425, -0.8419, 0.8346), (-0.02019, -0.6919, 0.8346), (-0.07378, -0.6347, 0.7744), (-0.1936, -0.6919, 0.7744), (-0.2141, -0.7846, 0.8346), (-0.1478, -0.5993, 0.7744), (-0.2141, -0.5993, 0.8346), (-0.09425, -0.542, 0.8346), (-0.007538, -0.7492, 0.932), (-0.007538, -0.6347, 0.932), (-0.1274, -0.8773, 0.932), (-0.05331, -0.8419, 0.932), (-0.2472, -0.7492, 0.932), (-0.2014, -0.8419, 0.932), (-0.2014, -0.542, 0.932), (-0.2472, -0.6347, 0.932), (-0.05331, -0.542, 0.932), (-0.1274, -0.5066, 0.932), (-0.04066, -0.7846, 1.029), (-0.1605, -0.8419, 1.029), (-0.2345, -0.6919, 1.029), (-0.1605, -0.542, 1.029), (-0.04066, -0.5993, 1.029), (-0.1069, -0.7846, 1.09), (-0.06113, -0.6919, 1.09), (-0.181, -0.7492, 1.09), (-0.181, -0.6347, 1.09), (-0.1069, -0.5993, 1.09), (-0.1566, 0.9816, 0.3447), (-0.07433, 0.9925, 0.2763), (-0.09832, 1.602, 0.2741), (0.07167, 0.9925, 0.4629), (-0.07076, 0.9815, 0.4836), (0.0681, 0.9815, 0.2555), (0.1539, 0.9816, 0.3447), (-0.04749, 1.308, 0.2012), (0.04093, 1.308, 0.3142), (-0.04533, 1.302, 0.3268), (0.03877, 1.302, 0.1887), (0.09074, 1.302, 0.2427), (-0.04851, 1.633, 0.246), (-0.1002, 1.779, 0.5404), (0.03991, 1.562, 0.334), (-0.04635, 1.549, 0.3396), (0.03774, 1.636, 0.232), (0.08972, 1.602, 0.2741), (-0.09923, 1.754, 0.395), (-0.04942, 1.795, 0.3837), (-0.1011, 1.776, 0.7263), (0.039, 1.692, 0.4309), (-0.04725, 1.678, 0.4301), (0.03684, 1.803, 0.3724), (0.08881, 1.754, 0.395), (-0.05038, 1.821, 0.5449), (0.03804, 1.708, 0.5508), (-0.04822, 1.695, 0.5447), (0.03588, 1.833, 0.5376), (0.08785, 1.779, 0.5404), (-0.05127, 1.817, 0.733), (-0.007057, 1.776, 0.7568), (0.03715, 1.704, 0.7328), (-0.0491, 1.692, 0.7261), (0.03499, 1.83, 0.7264), (0.08696, 1.776, 0.7263), (-1.066e-08, 2.029, 0.7099), (-1.066e-08, 1.722, 1.325), (0.2662, 1.568, 0.7099), (-0.2662, 1.568, 0.7099)], [], [(0, 13, 12), (1, 13, 15), (0, 12, 17), (0, 17, 19), (0, 19, 16), (1, 15, 22), (2, 14, 24), (3, 18, 26), (4, 20, 28), (5, 21, 30), (1, 22, 25), (2, 24, 27), (3, 26, 29), (35, 9, 213, 214), (5, 30, 23), (6, 32, 37), (7, 33, 39), (8, 34, 40), (9, 35, 41), (10, 36, 38), (38, 41, 11), (38, 36, 41), (36, 9, 41), (41, 40, 11), (41, 35, 40), (35, 8, 40), (40, 39, 11), (40, 34, 39), (34, 7, 39), (39, 37, 11), (39, 33, 37), (33, 6, 37), (37, 38, 11), (37, 32, 38), (32, 10, 38), (23, 36, 10), (23, 30, 36), (30, 9, 36), (28, 35, 214, 210), (30, 21, 215, 216), (28, 8, 35), (29, 34, 8), (29, 26, 34), (26, 7, 34), (27, 33, 7), (27, 24, 33), (24, 6, 33), (25, 32, 6), (25, 22, 32), (22, 10, 32), (4, 28, 210, 211), (9, 30, 216, 213), (21, 4, 211, 215), (28, 29, 8), (28, 20, 29), (20, 3, 29), (26, 27, 7), (26, 18, 27), (18, 2, 27), (24, 25, 6), (24, 14, 25), (14, 1, 25), (22, 23, 10), (22, 15, 23), (15, 5, 23), (16, 21, 5), (16, 19, 21), (19, 4, 21), (19, 20, 4), (19, 17, 20), (17, 3, 20), (17, 18, 3), (17, 12, 18), (12, 2, 18), (15, 16, 5), (15, 13, 16), (13, 0, 16), (12, 14, 2), (12, 13, 14), (13, 1, 14), (42, 55, 54), (43, 55, 57), (42, 54, 59), (42, 59, 61), (42, 61, 58), (43, 57, 64), (44, 56, 66), (45, 60, 68), (46, 62, 70), (47, 63, 72), (43, 64, 67), (44, 66, 69), (45, 68, 71), (46, 70, 73), (47, 72, 65), (48, 74, 79), (49, 75, 81), (50, 76, 82), (51, 77, 83), (52, 78, 80), (80, 83, 53), (80, 78, 83), (78, 51, 83), (83, 82, 53), (83, 77, 82), (77, 50, 82), (82, 81, 53), (82, 76, 81), (76, 49, 81), (81, 79, 53), (81, 75, 79), (75, 48, 79), (79, 80, 53), (79, 74, 80), (74, 52, 80), (65, 78, 52), (65, 72, 78), (72, 51, 78), (73, 77, 51), (73, 70, 77), (70, 50, 77), (71, 76, 50), (71, 68, 76), (68, 49, 76), (69, 75, 49), (69, 66, 75), (66, 48, 75), (67, 74, 48), (67, 64, 74), (64, 52, 74), (72, 73, 51), (72, 63, 73), (63, 46, 73), (70, 71, 50), (70, 62, 71), (62, 45, 71), (68, 69, 49), (68, 60, 69), (60, 44, 69), (66, 67, 48), (66, 56, 67), (56, 43, 67), (64, 65, 52), (64, 57, 65), (57, 47, 65), (58, 63, 47), (58, 61, 63), (61, 46, 63), (61, 62, 46), (61, 59, 62), (59, 45, 62), (59, 60, 45), (59, 54, 60), (54, 44, 60), (57, 58, 47), (57, 55, 58), (55, 42, 58), (54, 56, 44), (54, 55, 56), (55, 43, 56), (84, 97, 96), (85, 97, 99), (84, 96, 101), (84, 101, 103), (84, 103, 100), (85, 99, 106), (86, 98, 108), (87, 102, 110), (88, 104, 112), (89, 105, 114), (85, 106, 109), (86, 108, 111), (87, 110, 113), (88, 112, 115), (89, 114, 107), (90, 116, 121), (91, 117, 123), (92, 118, 124), (93, 119, 125), (94, 120, 122), (122, 125, 95), (122, 120, 125), (120, 93, 125), (125, 124, 95), (125, 119, 124), (119, 92, 124), (124, 123, 95), (124, 118, 123), (118, 91, 123), (123, 121, 95), (123, 117, 121), (117, 90, 121), (121, 122, 95), (121, 116, 122), (116, 94, 122), (107, 120, 94), (107, 114, 120), (114, 93, 120), (115, 119, 93), (115, 112, 119), (112, 92, 119), (113, 118, 92), (113, 110, 118), (110, 91, 118), (111, 117, 91), (111, 108, 117), (108, 90, 117), (109, 116, 90), (109, 106, 116), (106, 94, 116), (114, 115, 93), (114, 105, 115), (105, 88, 115), (112, 113, 92), (112, 104, 113), (104, 87, 113), (110, 111, 91), (110, 102, 111), (102, 86, 111), (108, 109, 90), (108, 98, 109), (98, 85, 109), (106, 107, 94), (106, 99, 107), (99, 89, 107), (100, 105, 89), (100, 103, 105), (103, 88, 105), (103, 104, 88), (103, 101, 104), (101, 87, 104), (101, 102, 87), (101, 96, 102), (96, 86, 102), (99, 100, 89), (99, 97, 100), (97, 84, 100), (96, 98, 86), (96, 97, 98), (97, 85, 98), (126, 139, 138), (127, 139, 141), (126, 138, 143), (126, 143, 145), (126, 145, 142), (127, 141, 148), (128, 140, 150), (129, 144, 152), (130, 146, 154), (131, 147, 156), (127, 148, 151), (128, 150, 153), (129, 152, 155), (130, 154, 157), (131, 156, 149), (132, 158, 163), (133, 159, 165), (134, 160, 166), (135, 161, 167), (136, 162, 164), (164, 167, 137), (164, 162, 167), (162, 135, 167), (167, 166, 137), (167, 161, 166), (161, 134, 166), (166, 165, 137), (166, 160, 165), (160, 133, 165), (165, 163, 137), (165, 159, 163), (159, 132, 163), (163, 164, 137), (163, 158, 164), (158, 136, 164), (149, 162, 136), (149, 156, 162), (156, 135, 162), (157, 161, 135), (157, 154, 161), (154, 134, 161), (155, 160, 134), (155, 152, 160), (152, 133, 160), (153, 159, 133), (153, 150, 159), (150, 132, 159), (151, 158, 132), (151, 148, 158), (148, 136, 158), (156, 157, 135), (156, 147, 157), (147, 130, 157), (154, 155, 134), (154, 146, 155), (146, 129, 155), (152, 153, 133), (152, 144, 153), (144, 128, 153), (150, 151, 132), (150, 140, 151), (140, 127, 151), (148, 149, 136), (148, 141, 149), (141, 131, 149), (142, 147, 131), (142, 145, 147), (145, 130, 147), (145, 146, 130), (145, 143, 146), (143, 129, 146), (143, 144, 129), (143, 138, 144), (138, 128, 144), (141, 142, 131), (141, 139, 142), (139, 126, 142), (138, 140, 128), (138, 139, 140), (139, 127, 140), (168, 181, 180), (169, 181, 183), (168, 180, 185), (168, 185, 187), (168, 187, 184), (169, 183, 190), (170, 182, 192), (171, 186, 194), (172, 188, 196), (173, 189, 198), (169, 190, 193), (170, 192, 195), (171, 194, 197), (172, 196, 199), (173, 198, 191), (174, 200, 205), (175, 201, 207), (176, 202, 208), (177, 203, 209), (178, 204, 206), (206, 209, 179), (206, 204, 209), (204, 177, 209), (209, 208, 179), (209, 203, 208), (203, 176, 208), (208, 207, 179), (208, 202, 207), (202, 175, 207), (207, 205, 179), (207, 201, 205), (201, 174, 205), (205, 206, 179), (205, 200, 206), (200, 178, 206), (191, 204, 178), (191, 198, 204), (198, 177, 204), (199, 203, 177), (199, 196, 203), (196, 176, 203), (197, 202, 176), (197, 194, 202), (194, 175, 202), (195, 201, 175), (195, 192, 201), (192, 174, 201), (193, 200, 174), (193, 190, 200), (190, 178, 200), (198, 199, 177), (198, 189, 199), (189, 172, 199), (196, 197, 176), (196, 188, 197), (188, 171, 197), (194, 195, 175), (194, 186, 195), (186, 170, 195), (192, 193, 174), (192, 182, 193), (182, 169, 193), (190, 191, 178), (190, 183, 191), (183, 173, 191), (184, 189, 173), (184, 187, 189), (187, 172, 189), (187, 188, 172), (187, 185, 188), (185, 171, 188), (185, 186, 171), (185, 180, 186), (180, 170, 186), (183, 184, 173), (183, 181, 184), (181, 168, 184), (180, 182, 170), (180, 181, 182), (181, 169, 182), (210, 214, 219, 31), (216, 215, 220, 221), (215, 211, 217, 220), (211, 210, 31, 217), (214, 213, 218, 219), (213, 216, 221, 218), (217, 31, 212, 222), (219, 218, 224, 225), (218, 221, 227, 224), (31, 219, 225, 212), (221, 220, 226, 227), (220, 217, 222, 226), (224, 227, 234, 231), (212, 225, 232, 228), (227, 226, 233, 234), (226, 222, 229, 233), (222, 212, 228, 229), (225, 224, 231, 232), (233, 229, 235, 238), (229, 228, 223, 235), (232, 231, 236, 237), (231, 234, 239, 236), (228, 232, 237, 223), (234, 233, 238, 239), (237, 236, 242, 243), (236, 239, 245, 242), (223, 237, 243, 230), (239, 238, 244, 245), (238, 235, 240, 244), (235, 223, 230, 240), (240, 230, 241), (241, 243, 242), (241, 230, 243), (245, 241, 242), (245, 244, 241), (244, 240, 241), (246, 247, 248), (248, 247, 249), (249, 247, 246), (246, 248, 249)])
me_icosphere_001.polygons.foreach_set('material_index', [1, 1, 1, 1, 1, 1, 1, 1, 1, 1, 1, 1, 1, 1, 1, 1, 1, 1, 1, 1, 1, 1, 1, 1, 1, 1, 1, 1, 1, 1, 1, 1, 1, 1, 1, 1, 1, 1, 1, 1, 1, 1, 1, 1, 1, 1, 1, 1, 1, 1, 1, 1, 1, 1, 1, 1, 1, 1, 1, 1, 1, 1, 1, 1, 1, 1, 1, 1, 1, 1, 1, 1, 1, 1, 1, 1, 1, 1, 1, 1, 0, 0, 0, 0, 0, 0, 0, 0, 0, 0, 0, 0, 0, 0, 0, 0, 0, 0, 0, 0, 0, 0, 0, 0, 0, 0, 0, 0, 0, 0, 0, 0, 0, 0, 0, 0, 0, 0, 0, 0, 0, 0, 0, 0, 0, 0, 0, 0, 0, 0, 0, 0, 0, 0, 0, 0, 0, 0, 0, 0, 0, 0, 0, 0, 0, 0, 0, 0, 0, 0, 0, 0, 0, 0, 0, 0, 0, 0, 0, 0, 0, 0, 0, 0, 0, 0, 0, 0, 0, 0, 0, 0, 0, 0, 0, 0, 0, 0, 0, 0, 0, 0, 0, 0, 0, 0, 0, 0, 0, 0, 0, 0, 0, 0, 0, 0, 0, 0, 0, 0, 0, 0, 0, 0, 0, 0, 0, 0, 0, 0, 0, 0, 0, 0, 0, 0, 0, 0, 0, 0, 0, 0, 0, 0, 0, 0, 0, 0, 0, 0, 0, 0, 0, 0, 0, 0, 0, 0, 0, 0, 0, 0, 0, 0, 0, 0, 0, 0, 0, 0, 0, 0, 0, 0, 0, 0, 0, 0, 0, 0, 0, 0, 0, 0, 0, 0, 0, 0, 0, 0, 0, 0, 0, 0, 0, 0, 0, 0, 0, 0, 0, 0, 0, 0, 0, 0, 0, 0, 0, 0, 0, 0, 0, 0, 0, 0, 0, 0, 0, 0, 0, 0, 0, 0, 0, 0, 0, 0, 0, 0, 0, 0, 0, 0, 0, 0, 0, 0, 0, 0, 0, 0, 0, 0, 0, 0, 0, 0, 0, 0, 0, 0, 0, 0, 0, 0, 0, 0, 0, 0, 0, 0, 0, 0, 0, 0, 0, 0, 0, 0, 0, 0, 0, 0, 0, 0, 0, 0, 0, 0, 0, 0, 0, 0, 0, 0, 0, 0, 0, 0, 0, 0, 0, 0, 0, 0, 0, 0, 0, 0, 0, 0, 0, 0, 0, 0, 0, 0, 0, 0, 0, 0, 0, 0, 0, 0, 0, 0, 0, 0, 1, 1, 1, 1, 1, 1, 1, 1, 1, 1, 1, 1, 1, 1, 1, 1, 1, 1, 1, 1, 1, 1, 1, 1, 1, 1, 1, 1, 1, 1, 1, 1, 1, 1, 1, 1, 1, 1, 1, 1])
me_icosphere_001.materials.append(mat_spidereyes)
me_icosphere_001.materials.append(mat_body)
me_icosphere_001.use_remesh_preserve_volume = False
me_icosphere_001.use_remesh_preserve_attributes = False
me_icosphere_001.use_mirror_vertex_groups = False
me_icosphere_001.update()

# ---- objects
ob_backleftleg = bpy.data.objects.new('BackLeftLeg', me_icosphere_015)
ob_frontleftleg = bpy.data.objects.new('FrontLeftLeg', me_icosphere_010)
ob_backrightleg = bpy.data.objects.new('BackRightLeg', me_icosphere_007)
ob_frontrightleg = bpy.data.objects.new('FrontRightLeg', me_icosphere_003)
ob_body = bpy.data.objects.new('Body', me_icosphere_001)

# ---- transforms, parenting, visibility, modifiers, constraints
ob_backleftleg.location = (1.089, 0.9589, 1.064)
ob_backleftleg.rotation_euler = (0.4519, -0.02678, -0.6171)
ob_backleftleg.scale = (0.2075, 0.2075, 0.5443)
ob_backleftleg.lineart.crease_threshold = 0.0
ob_frontleftleg.location = (1.225, -0.7758, 1.054)
ob_frontleftleg.rotation_euler = (0.4519, -0.02678, 4.371)
ob_frontleftleg.scale = (0.2075, 0.2075, 0.5443)
ob_frontleftleg.lineart.crease_threshold = 0.0
ob_backrightleg.location = (-1.193, 0.8549, 1.064)
ob_backrightleg.rotation_euler = (0.4519, -0.02678, 1.157)
ob_backrightleg.scale = (0.2075, 0.2075, 0.5443)
ob_backrightleg.lineart.crease_threshold = 0.0
ob_frontrightleg.location = (-1.223, -0.7809, 1.054)
ob_frontrightleg.rotation_euler = (0.4519, -0.02678, 2.33)
ob_frontrightleg.scale = (0.2075, 0.2075, 0.5443)
ob_frontrightleg.lineart.crease_threshold = 0.0
ob_body.location = (0.0, 0.0, 1.534)
ob_body.lineart.crease_threshold = 0.0

# ---- collection membership
col_collection_1.objects.link(ob_backleftleg)
col_collection_1.objects.link(ob_frontleftleg)
col_collection_1.objects.link(ob_backrightleg)
col_collection_1.objects.link(ob_frontrightleg)
col_collection_1.objects.link(ob_body)

# ---- scene / render settings (as saved in the file)
scene.frame_start = 1; scene.frame_end = 250; scene.frame_set(155)
scene.render.engine = 'BLENDER_EEVEE_NEXT'
scene.render.resolution_percentage = 50
scene.render.dither_intensity = 0.0
scene.cycles.use_denoising = False
scene.cycles.samples = 128
scene.cycles.sampling_pattern = 'TABULATED_SOBOL'
scene.cycles.use_adaptive_sampling = False
scene.cycles.use_light_tree = False
scene.cycles.blur_glossy = 0.0
scene.cycles.sample_clamp_indirect = 0.0
scene.view_settings.view_transform = 'Standard'
bpy.context.view_layer.update()

# ---- added for rendering (the .blend has no active camera and no usable light): camera, sun
cam_auto = bpy.data.cameras.new('AutoCamera')
cam_auto.lens = 50.0
cam_auto.sensor_width = 36.0
cam_auto.clip_end = 1000.0
ob_auto_camera = bpy.data.objects.new('AutoCamera', cam_auto)
scene.collection.objects.link(ob_auto_camera)
ob_auto_camera.location = (5.95551, -6.9063, 6.10803)
ob_auto_camera.rotation_euler = (1.09748, -7.21219e-08, 0.694738)
scene.camera = ob_auto_camera
light_auto_sun = bpy.data.lights.new('AutoSun', 'SUN')
light_auto_sun.energy = 3.0
light_auto_sun.angle = 0.0523599
ob_auto_sun = bpy.data.objects.new('AutoSun', light_auto_sun)
scene.collection.objects.link(ob_auto_sun)
ob_auto_sun.rotation_euler = (0.872665, 0.174533, 0.523599)
bpy.context.view_layer.update()
